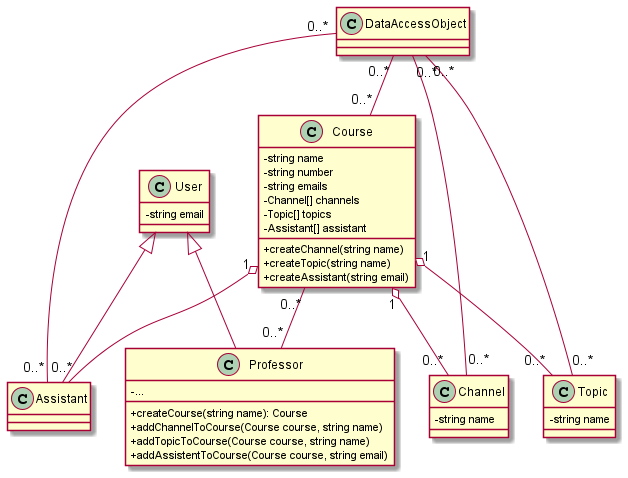

The diagram above was rendered by PlantUML. Its source (embedded in the PNG):
@startuml create course class diagram
skinparam classAttributeIconSize 0

' abstract class User
' abstract class AbstractList
' abstract AbstractCollection
' interface List
' interface Collection

User <|-- Professor
User <|-- Assistant
Course "1" o-- "0..*" Channel
Course "1" o-- "0..*" Topic
'Een gebruiker is een assistent is een course
Course "1" o-- "0..*" Assistant
Course "0..*" -- "0..*" Professor

DataAccessObject "0..*" -- "0..*" Channel
DataAccessObject "0..*" -- "0..*" Topic
DataAccessObject "0..*" -- "0..*" Assistant
DataAccessObject "0..*" -- "0..*" Course

class User {
    - string email
    ' - ...
}

class Professor {
    - ...
    + createCourse(string name): Course
    + addChannelToCourse(Course course, string name)
    + addTopicToCourse(Course course, string name)
    + addAssistentToCourse(Course course, string email)
}

class Course {
    - string name
    - string number
    - string emails
    - Channel[] channels
    - Topic[] topics
    - Assistant[] assistant

    + createChannel(string name)
    + createTopic(string name)
    + createAssistant(string email)
}

class Channel {
    - string name
}

class Topic {
    - string name
}

class Assistant {
    'Assistant will have functions, but not in this use case.
    ' + ...()
}

class DataAccessObject {}

' enum TopicEnum {
'   DAYS
'   HOURS
'   MINUTES
' }

@enduml